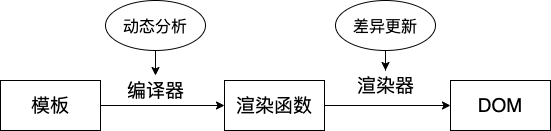

The diagram above was exported from draw.io. Its source (the exported page's mxGraphModel, read from the mxfile embedded in the PNG):
<mxGraphModel dx="1426" dy="742" grid="1" gridSize="10" guides="1" tooltips="1" connect="1" arrows="1" fold="1" page="1" pageScale="1" pageWidth="827" pageHeight="1169" math="0" shadow="0">
  <root>
    <mxCell id="0" />
    <mxCell id="1" parent="0" />
    <mxCell id="v3G5oGMbciWU_Z_YCzBi-4" style="edgeStyle=orthogonalEdgeStyle;rounded=0;orthogonalLoop=1;jettySize=auto;html=1;exitX=1;exitY=0.5;exitDx=0;exitDy=0;fontSize=19;" edge="1" parent="1" source="v3G5oGMbciWU_Z_YCzBi-1" target="v3G5oGMbciWU_Z_YCzBi-2">
      <mxGeometry relative="1" as="geometry" />
    </mxCell>
    <mxCell id="v3G5oGMbciWU_Z_YCzBi-1" value="&lt;font style=&quot;font-size: 19px&quot;&gt;模板&lt;/font&gt;" style="rounded=0;whiteSpace=wrap;html=1;" vertex="1" parent="1">
      <mxGeometry x="90" y="300" width="100" height="50" as="geometry" />
    </mxCell>
    <mxCell id="v3G5oGMbciWU_Z_YCzBi-5" style="edgeStyle=orthogonalEdgeStyle;rounded=0;orthogonalLoop=1;jettySize=auto;html=1;exitX=1;exitY=0.5;exitDx=0;exitDy=0;fontSize=19;" edge="1" parent="1" source="v3G5oGMbciWU_Z_YCzBi-2" target="v3G5oGMbciWU_Z_YCzBi-3">
      <mxGeometry relative="1" as="geometry" />
    </mxCell>
    <mxCell id="v3G5oGMbciWU_Z_YCzBi-2" value="&lt;font style=&quot;font-size: 19px&quot;&gt;渲染函数&lt;/font&gt;" style="rounded=0;whiteSpace=wrap;html=1;" vertex="1" parent="1">
      <mxGeometry x="314" y="300" width="100" height="50" as="geometry" />
    </mxCell>
    <mxCell id="v3G5oGMbciWU_Z_YCzBi-3" value="&lt;font style=&quot;font-size: 19px&quot;&gt;DOM&lt;/font&gt;" style="rounded=0;whiteSpace=wrap;html=1;" vertex="1" parent="1">
      <mxGeometry x="540" y="300" width="100" height="50" as="geometry" />
    </mxCell>
    <mxCell id="v3G5oGMbciWU_Z_YCzBi-6" value="编译器" style="text;html=1;align=center;verticalAlign=middle;resizable=0;points=[];autosize=1;strokeColor=none;fillColor=none;fontSize=19;" vertex="1" parent="1">
      <mxGeometry x="210" y="295" width="70" height="30" as="geometry" />
    </mxCell>
    <mxCell id="v3G5oGMbciWU_Z_YCzBi-7" value="渲染器" style="text;html=1;align=center;verticalAlign=middle;resizable=0;points=[];autosize=1;strokeColor=none;fillColor=none;fontSize=19;" vertex="1" parent="1">
      <mxGeometry x="440" y="290" width="70" height="30" as="geometry" />
    </mxCell>
    <mxCell id="v3G5oGMbciWU_Z_YCzBi-11" style="edgeStyle=orthogonalEdgeStyle;rounded=0;orthogonalLoop=1;jettySize=auto;html=1;exitX=0.5;exitY=1;exitDx=0;exitDy=0;fontSize=16;" edge="1" parent="1" source="v3G5oGMbciWU_Z_YCzBi-8" target="v3G5oGMbciWU_Z_YCzBi-6">
      <mxGeometry relative="1" as="geometry" />
    </mxCell>
    <mxCell id="v3G5oGMbciWU_Z_YCzBi-8" value="&lt;font style=&quot;font-size: 16px&quot;&gt;动态分析&lt;/font&gt;" style="ellipse;whiteSpace=wrap;html=1;fontSize=19;" vertex="1" parent="1">
      <mxGeometry x="195" y="220" width="100" height="50" as="geometry" />
    </mxCell>
    <mxCell id="v3G5oGMbciWU_Z_YCzBi-10" style="edgeStyle=orthogonalEdgeStyle;rounded=0;orthogonalLoop=1;jettySize=auto;html=1;exitX=0.5;exitY=1;exitDx=0;exitDy=0;fontSize=16;" edge="1" parent="1" source="v3G5oGMbciWU_Z_YCzBi-9" target="v3G5oGMbciWU_Z_YCzBi-7">
      <mxGeometry relative="1" as="geometry" />
    </mxCell>
    <mxCell id="v3G5oGMbciWU_Z_YCzBi-9" value="&lt;font style=&quot;font-size: 16px&quot;&gt;差异更新&lt;/font&gt;" style="ellipse;whiteSpace=wrap;html=1;fontSize=19;" vertex="1" parent="1">
      <mxGeometry x="425" y="220" width="100" height="50" as="geometry" />
    </mxCell>
  </root>
</mxGraphModel>